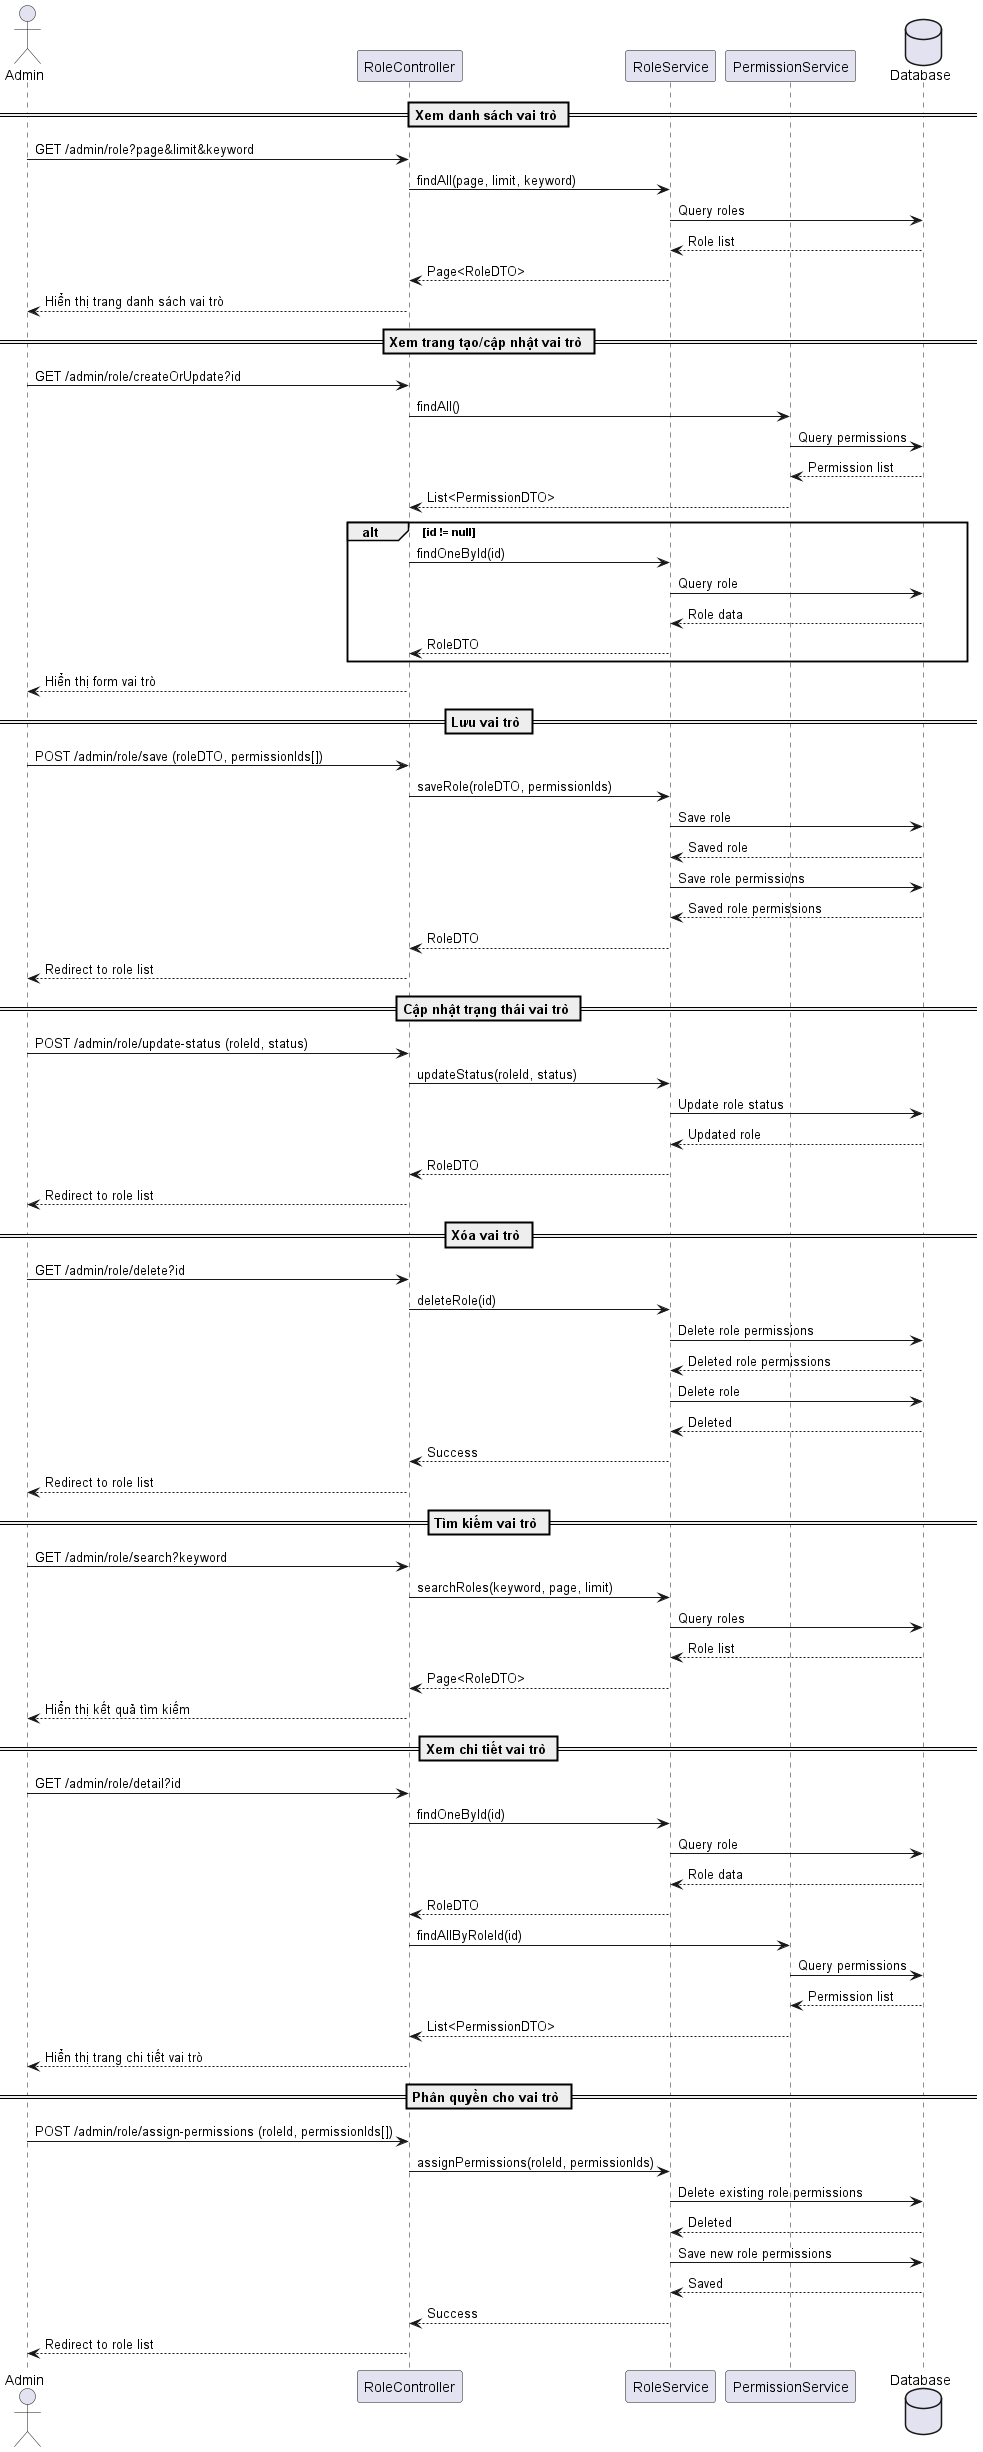

The diagram above was rendered by PlantUML. Its source (embedded in the PNG):
@startuml Role Management Sequence Diagram

actor Admin
participant "RoleController" as RC
participant "RoleService" as RS
participant "PermissionService" as PS
database "Database" as DB

== Xem danh sách vai trò ==
Admin -> RC: GET /admin/role?page&limit&keyword
RC -> RS: findAll(page, limit, keyword)
RS -> DB: Query roles
DB --> RS: Role list
RS --> RC: Page<RoleDTO>
RC --> Admin: Hiển thị trang danh sách vai trò

== Xem trang tạo/cập nhật vai trò ==
Admin -> RC: GET /admin/role/createOrUpdate?id
RC -> PS: findAll()
PS -> DB: Query permissions
DB --> PS: Permission list
PS --> RC: List<PermissionDTO>
alt id != null
    RC -> RS: findOneById(id)
    RS -> DB: Query role
    DB --> RS: Role data
    RS --> RC: RoleDTO
end
RC --> Admin: Hiển thị form vai trò

== Lưu vai trò ==
Admin -> RC: POST /admin/role/save (roleDTO, permissionIds[])
RC -> RS: saveRole(roleDTO, permissionIds)
RS -> DB: Save role
DB --> RS: Saved role
RS -> DB: Save role permissions
DB --> RS: Saved role permissions
RS --> RC: RoleDTO
RC --> Admin: Redirect to role list

== Cập nhật trạng thái vai trò ==
Admin -> RC: POST /admin/role/update-status (roleId, status)
RC -> RS: updateStatus(roleId, status)
RS -> DB: Update role status
DB --> RS: Updated role
RS --> RC: RoleDTO
RC --> Admin: Redirect to role list

== Xóa vai trò ==
Admin -> RC: GET /admin/role/delete?id
RC -> RS: deleteRole(id)
RS -> DB: Delete role permissions
DB --> RS: Deleted role permissions
RS -> DB: Delete role
DB --> RS: Deleted
RS --> RC: Success
RC --> Admin: Redirect to role list

== Tìm kiếm vai trò ==
Admin -> RC: GET /admin/role/search?keyword
RC -> RS: searchRoles(keyword, page, limit)
RS -> DB: Query roles
DB --> RS: Role list
RS --> RC: Page<RoleDTO>
RC --> Admin: Hiển thị kết quả tìm kiếm

== Xem chi tiết vai trò ==
Admin -> RC: GET /admin/role/detail?id
RC -> RS: findOneById(id)
RS -> DB: Query role
DB --> RS: Role data
RS --> RC: RoleDTO
RC -> PS: findAllByRoleId(id)
PS -> DB: Query permissions
DB --> PS: Permission list
PS --> RC: List<PermissionDTO>
RC --> Admin: Hiển thị trang chi tiết vai trò

== Phân quyền cho vai trò ==
Admin -> RC: POST /admin/role/assign-permissions (roleId, permissionIds[])
RC -> RS: assignPermissions(roleId, permissionIds)
RS -> DB: Delete existing role permissions
DB --> RS: Deleted
RS -> DB: Save new role permissions
DB --> RS: Saved
RS --> RC: Success
RC --> Admin: Redirect to role list

@enduml